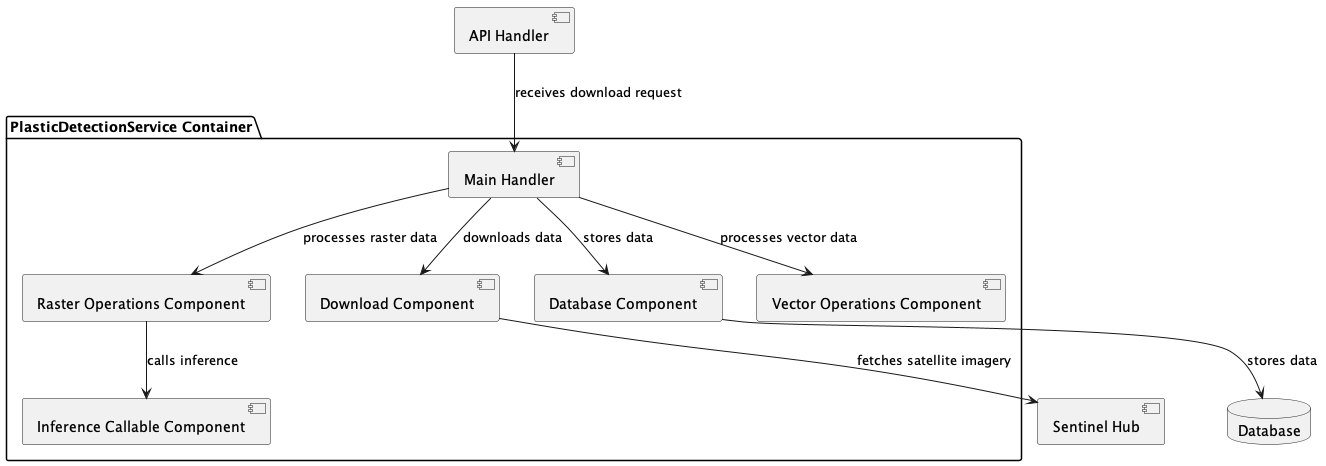

The diagram above was rendered by PlantUML. Its source (embedded in the PNG):
@startuml
package "PlasticDetectionService Container" {
  [Main Handler]
  [Raster Operations Component]
  [Download Component]
  [Inference Callable Component]
  [Database Component]
  [Vector Operations Component]
}

database "Database"
component "API Handler" as APIHandler
component "Sentinel Hub" as SentinelHub

' Define relationships and flow
[APIHandler] --> [Main Handler] : "receives download request"
[Main Handler] --> [Download Component] : "downloads data"
[Download Component] --> SentinelHub : "fetches satellite imagery"
[Main Handler] --> [Raster Operations Component] : "processes raster data"
[Main Handler] --> [Vector Operations Component] : "processes vector data"
[Raster Operations Component] --> [Inference Callable Component] : "calls inference"
[Main Handler] --> [Database Component] : "stores data"
[Database Component] --> "Database" : "stores data"

@enduml